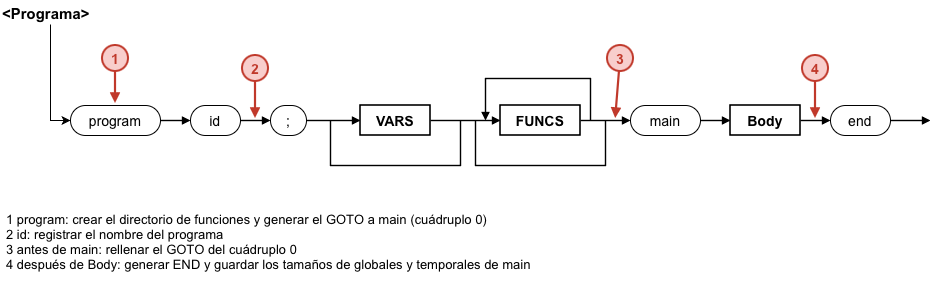

The diagram above was exported from draw.io. Its source (the exported page's mxGraphModel, read from the mxfile embedded in the PNG):
<mxGraphModel dx="1054" dy="680" grid="1" gridSize="10" guides="1" tooltips="1" connect="1" arrows="1" fold="1" page="1" pageScale="1" pageWidth="1169" pageHeight="827" math="0" shadow="0">
  <root>
    <mxCell id="0" />
    <mxCell id="1" parent="0" />
    <mxCell id="GOxZLRazIFLMvpL3taa2-3" edge="1" parent="1" source="c11" style="edgeStyle=orthogonalEdgeStyle;rounded=0;orthogonalLoop=1;jettySize=auto;html=1;exitX=0.25;exitY=1;exitDx=0;exitDy=0;entryX=0;entryY=0.5;entryDx=0;entryDy=0;defaultLabelBackgroundColor=page;labelPadding=0 4;" target="c24">
      <mxGeometry relative="1" as="geometry" />
    </mxCell>
    <mxCell id="c11" parent="1" style="text;html=0;fillColor=none;strokeColor=none;fontColor=#000000;fontStyle=1;fontSize=15;align=left;verticalAlign=middle;fontFamily=Arial;" value="&lt;Programa&gt;" vertex="1">
      <mxGeometry height="24" width="200" x="10" as="geometry" />
    </mxCell>
    <mxCell id="c13" edge="1" parent="1" style="endArrow=block;endFill=1;endSize=5;html=1;rounded=0;strokeColor=#000000;strokeWidth=1.4;">
      <mxGeometry relative="1" as="geometry">
        <mxPoint x="170" y="120" as="sourcePoint" />
        <mxPoint x="200" y="120" as="targetPoint" />
      </mxGeometry>
    </mxCell>
    <mxCell id="c14" edge="1" parent="1" style="endArrow=block;endFill=1;endSize=5;html=1;rounded=0;strokeColor=#000000;strokeWidth=1.4;">
      <mxGeometry relative="1" as="geometry">
        <mxPoint x="250" y="120" as="sourcePoint" />
        <mxPoint x="280" y="120" as="targetPoint" />
      </mxGeometry>
    </mxCell>
    <mxCell id="c15" edge="1" parent="1" style="endArrow=block;endFill=1;endSize=5;html=1;rounded=0;strokeColor=#000000;strokeWidth=1.4;">
      <mxGeometry relative="1" as="geometry">
        <mxPoint x="316" y="120" as="sourcePoint" />
        <mxPoint x="370" y="120" as="targetPoint" />
      </mxGeometry>
    </mxCell>
    <mxCell id="c16" edge="1" parent="1" style="endArrow=block;endFill=1;endSize=5;html=1;rounded=0;strokeColor=#000000;strokeWidth=1.4;">
      <mxGeometry relative="1" as="geometry">
        <mxPoint x="440" y="120" as="sourcePoint" />
        <mxPoint x="510" y="120" as="targetPoint" />
      </mxGeometry>
    </mxCell>
    <mxCell id="c17" edge="1" parent="1" style="endArrow=block;endFill=1;endSize=5;html=1;rounded=0;strokeColor=#000000;strokeWidth=1.4;">
      <mxGeometry relative="1" as="geometry">
        <mxPoint x="590" y="120" as="sourcePoint" />
        <mxPoint x="640" y="120" as="targetPoint" />
      </mxGeometry>
    </mxCell>
    <mxCell id="c18" edge="1" parent="1" style="endArrow=block;endFill=1;endSize=5;html=1;rounded=0;strokeColor=#000000;strokeWidth=1.4;">
      <mxGeometry relative="1" as="geometry">
        <mxPoint x="710" y="120" as="sourcePoint" />
        <mxPoint x="740" y="120" as="targetPoint" />
      </mxGeometry>
    </mxCell>
    <mxCell id="c19" edge="1" parent="1" style="endArrow=block;endFill=1;endSize=5;html=1;rounded=0;strokeColor=#000000;strokeWidth=1.4;">
      <mxGeometry relative="1" as="geometry">
        <mxPoint x="810" y="120" as="sourcePoint" />
        <mxPoint x="840" y="120" as="targetPoint" />
      </mxGeometry>
    </mxCell>
    <mxCell id="c20" edge="1" parent="1" style="endArrow=block;endFill=1;endSize=5;html=1;rounded=0;strokeColor=#000000;strokeWidth=1.4;">
      <mxGeometry relative="1" as="geometry">
        <mxPoint x="900" y="120" as="sourcePoint" />
        <mxPoint x="940" y="120" as="targetPoint" />
      </mxGeometry>
    </mxCell>
    <mxCell id="c21" edge="1" parent="1" style="endArrow=none;html=1;rounded=0;strokeColor=#000000;strokeWidth=1.4;">
      <mxGeometry relative="1" as="geometry">
        <Array as="points">
          <mxPoint x="340" y="165" />
          <mxPoint x="470" y="165" />
        </Array>
        <mxPoint x="340" y="120" as="sourcePoint" />
        <mxPoint x="470" y="120" as="targetPoint" />
      </mxGeometry>
    </mxCell>
    <mxCell id="c22" edge="1" parent="1" style="endArrow=block;endFill=1;endSize=5;html=1;rounded=0;strokeColor=#000000;strokeWidth=1.4;">
      <mxGeometry relative="1" as="geometry">
        <Array as="points">
          <mxPoint x="600" y="78" />
          <mxPoint x="495" y="78" />
        </Array>
        <mxPoint x="600" y="120" as="sourcePoint" />
        <mxPoint x="495" y="120" as="targetPoint" />
      </mxGeometry>
    </mxCell>
    <mxCell id="c23" edge="1" parent="1" style="endArrow=none;html=1;rounded=0;strokeColor=#000000;strokeWidth=1.4;">
      <mxGeometry relative="1" as="geometry">
        <Array as="points">
          <mxPoint x="485" y="165" />
          <mxPoint x="615" y="165" />
        </Array>
        <mxPoint x="485" y="120" as="sourcePoint" />
        <mxPoint x="615" y="120" as="targetPoint" />
      </mxGeometry>
    </mxCell>
    <mxCell id="c24" parent="1" style="rounded=1;arcSize=50;whiteSpace=wrap;html=1;fillColor=#FFFFFF;strokeColor=#000000;fontColor=#000000;fontFamily=Arial;fontSize=14;" value="program" vertex="1">
      <mxGeometry height="30" width="90" x="80" y="105" as="geometry" />
    </mxCell>
    <mxCell id="c25" parent="1" style="rounded=1;arcSize=50;whiteSpace=wrap;html=1;fillColor=#FFFFFF;strokeColor=#000000;fontColor=#000000;fontFamily=Arial;fontSize=14;" value="id" vertex="1">
      <mxGeometry height="30" width="50" x="200" y="105" as="geometry" />
    </mxCell>
    <mxCell id="c26" parent="1" style="rounded=1;arcSize=50;whiteSpace=wrap;html=1;fillColor=#FFFFFF;strokeColor=#000000;fontColor=#000000;fontFamily=Arial;fontSize=14;" value=";" vertex="1">
      <mxGeometry height="30" width="36" x="280" y="105" as="geometry" />
    </mxCell>
    <mxCell id="c27" parent="1" style="rounded=0;whiteSpace=wrap;html=1;fillColor=#FFFFFF;strokeColor=#000000;strokeWidth=1.6;fontColor=#000000;fontFamily=Arial;fontSize=14;fontStyle=1;" value="VARS" vertex="1">
      <mxGeometry height="30" width="70" x="370" y="105" as="geometry" />
    </mxCell>
    <mxCell id="c28" parent="1" style="rounded=0;whiteSpace=wrap;html=1;fillColor=#FFFFFF;strokeColor=#000000;strokeWidth=1.6;fontColor=#000000;fontFamily=Arial;fontSize=14;fontStyle=1;" value="FUNCS" vertex="1">
      <mxGeometry height="30" width="80" x="510" y="105" as="geometry" />
    </mxCell>
    <mxCell id="c29" parent="1" style="rounded=1;arcSize=50;whiteSpace=wrap;html=1;fillColor=#FFFFFF;strokeColor=#000000;fontColor=#000000;fontFamily=Arial;fontSize=14;" value="main" vertex="1">
      <mxGeometry height="30" width="70" x="640" y="105" as="geometry" />
    </mxCell>
    <mxCell id="c30" parent="1" style="rounded=0;whiteSpace=wrap;html=1;fillColor=#FFFFFF;strokeColor=#000000;strokeWidth=1.6;fontColor=#000000;fontFamily=Arial;fontSize=14;fontStyle=1;" value="Body" vertex="1">
      <mxGeometry height="30" width="70" x="740" y="105" as="geometry" />
    </mxCell>
    <mxCell id="c31" parent="1" style="rounded=1;arcSize=50;whiteSpace=wrap;html=1;fillColor=#FFFFFF;strokeColor=#000000;fontColor=#000000;fontFamily=Arial;fontSize=14;" value="end" vertex="1">
      <mxGeometry height="30" width="60" x="840" y="105" as="geometry" />
    </mxCell>
    <mxCell id="c32" edge="1" parent="1" style="endArrow=block;endFill=1;endSize=5;html=1;rounded=0;strokeColor=#C0392B;strokeWidth=2.2;">
      <mxGeometry relative="1" as="geometry">
        <mxPoint x="125" y="71" as="sourcePoint" />
        <mxPoint x="125" y="103" as="targetPoint" />
      </mxGeometry>
    </mxCell>
    <mxCell id="c33" parent="1" style="ellipse;shape=ellipse;perimeter=ellipsePerimeter;whiteSpace=wrap;html=1;aspect=fixed;fillColor=#F8CECC;strokeColor=#C0392B;strokeWidth=2;fontColor=#C0392B;fontStyle=1;fontSize=14;fontFamily=Arial;" value="1" vertex="1">
      <mxGeometry height="26" width="26" x="112" y="45" as="geometry" />
    </mxCell>
    <mxCell id="c34" edge="1" parent="1" style="endArrow=block;endFill=1;endSize=5;html=1;rounded=0;strokeColor=#C0392B;strokeWidth=2.2;">
      <mxGeometry relative="1" as="geometry">
        <mxPoint x="265" y="81" as="sourcePoint" />
        <mxPoint x="265" y="118" as="targetPoint" />
      </mxGeometry>
    </mxCell>
    <mxCell id="c35" parent="1" style="ellipse;shape=ellipse;perimeter=ellipsePerimeter;whiteSpace=wrap;html=1;aspect=fixed;fillColor=#F8CECC;strokeColor=#C0392B;strokeWidth=2;fontColor=#C0392B;fontStyle=1;fontSize=14;fontFamily=Arial;" value="2" vertex="1">
      <mxGeometry height="26" width="26" x="252" y="55" as="geometry" />
    </mxCell>
    <mxCell id="c36" edge="1" parent="1" style="endArrow=block;endFill=1;endSize=5;html=1;rounded=0;strokeColor=#C0392B;strokeWidth=2.2;">
      <mxGeometry relative="1" as="geometry">
        <mxPoint x="628.955005531036" y="70.95793141515398" as="sourcePoint" />
        <mxPoint x="625.1607683798406" y="118.00647208997631" as="targetPoint" />
      </mxGeometry>
    </mxCell>
    <mxCell id="c37" parent="1" style="ellipse;shape=ellipse;perimeter=ellipsePerimeter;whiteSpace=wrap;html=1;aspect=fixed;fillColor=#F8CECC;strokeColor=#C0392B;strokeWidth=2;fontColor=#C0392B;fontStyle=1;fontSize=14;fontFamily=Arial;" value="3" vertex="1">
      <mxGeometry height="26" width="26" x="617" y="45" as="geometry" />
    </mxCell>
    <mxCell id="c38" edge="1" parent="1" style="endArrow=block;endFill=1;endSize=5;html=1;rounded=0;strokeColor=#C0392B;strokeWidth=2.2;">
      <mxGeometry relative="1" as="geometry">
        <mxPoint x="825" y="81" as="sourcePoint" />
        <mxPoint x="825" y="118" as="targetPoint" />
      </mxGeometry>
    </mxCell>
    <mxCell id="c39" parent="1" style="ellipse;shape=ellipse;perimeter=ellipsePerimeter;whiteSpace=wrap;html=1;aspect=fixed;fillColor=#F8CECC;strokeColor=#C0392B;strokeWidth=2;fontColor=#C0392B;fontStyle=1;fontSize=14;fontFamily=Arial;" value="4" vertex="1">
      <mxGeometry height="26" width="26" x="812" y="55" as="geometry" />
    </mxCell>
    <mxCell id="c40" parent="1" style="text;html=0;whiteSpace=wrap;fillColor=none;strokeColor=none;fontColor=#000000;align=left;verticalAlign=top;fontFamily=Arial;fontSize=13;spacingLeft=4;" value="1  program: crear el directorio de funciones y generar el GOTO a main (cuádruplo 0)&#10;2  id: registrar el nombre del programa&#10;3  antes de main: rellenar el GOTO del cuádruplo 0&#10;4  después de Body: generar END y guardar los tamaños de globales y temporales de main" vertex="1">
      <mxGeometry height="90" width="920" x="10" y="205" as="geometry" />
    </mxCell>
  </root>
</mxGraphModel>